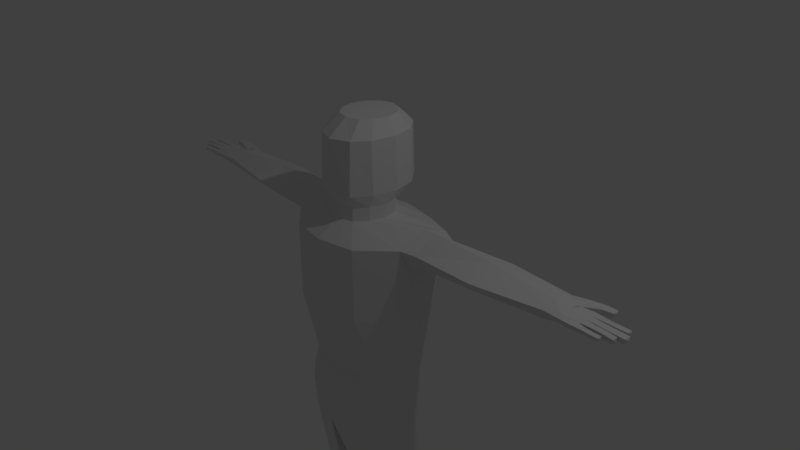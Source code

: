 # Source: humanmodel.blend  (saved by Blender 2.79.0; exported with 4.5.12 LTS)
import bpy
from mathutils import Matrix  # noqa: F401  (used for matrix-valued properties, if any)

bpy.ops.wm.read_factory_settings(use_empty=True)
scene = bpy.context.scene
scene.name = 'Scene'

# ---- collections
col_collection_1 = bpy.data.collections.new('Collection 1'); scene.collection.children.link(col_collection_1)

# ---- world
world_world = bpy.data.worlds.new('World'); scene.world = world_world
world_world.color = (0.05088, 0.05088, 0.05088)
world_world.use_sun_shadow = False
world_world.sun_shadow_jitter_overblur = 0.0
world_world.cycles.sampling_method = 'MANUAL'

# ---- cameras
cam_camera = bpy.data.cameras.new('Camera')
cam_camera.clip_end = 100.0
cam_camera.lens = 35.0
cam_camera.sensor_width = 32.0
cam_camera.sensor_height = 18.0
cam_camera.ortho_scale = 7.314
cam_camera.dof.focus_distance = 0.0
cam_camera.dof.aperture_fstop = 128.0

# ---- lights
light_lamp = bpy.data.lights.new('Lamp', 'POINT')
light_lamp.transmission_factor = 0.0
light_lamp.cutoff_distance = 30.0
light_lamp.energy = 100.0
light_lamp.shadow_buffer_clip_start = 1.001
light_lamp.shadow_soft_size = 0.1
light_lamp.shadow_maximum_resolution = 0.006
light_lamp.use_absolute_resolution = True

# ---- meshes
me_cylinder = bpy.data.meshes.new('Cylinder')
me_cylinder.from_pydata([(-0.01713, 0.947, -0.5016), (0.002704, 0.9353, 0.2705), (0.3351, 0.8292, -0.5016), (0.4338, 0.9353, 0.5216), (0.593, 0.5071, -0.5016), (0.593, 0.5071, 0.5016), (0.6873, 0.0, -0.5016), (0.6873, 0.0, 0.5016), (-0.8046, 0.0, -0.5016), (-0.8046, 0.0, 0.5016), (-0.7103, 0.5071, -0.5016), (-0.7103, 0.5071, 0.5016), (-0.3694, 0.8292, -0.5016), (-0.3392, 0.9353, 0.5216), (-0.03312, 0.8176, -1.49), (0.2456, 0.7143, -1.49), (0.4497, 0.4321, -1.49), (0.5243, 0.0, -1.49), (-0.5906, 0.0, -1.49), (-0.5159, 0.4321, -1.49), (-0.3119, 0.7143, -1.49), (-0.09081, 0.8078, -1.822), (0.2367, 0.7045, -1.822), (0.4764, 0.4223, -1.822), (0.5642, 0.0, -1.822), (-0.7458, 0.0, -1.822), (-0.6581, 0.4223, -1.822), (-0.4183, 0.7045, -1.822), (-0.08061, 0.7735, -2.225), (0.2469, 0.6702, -2.225), (0.4866, 0.388, -2.225), (0.5744, 0.0, -2.225), (-0.7356, 0.0, -2.225), (-0.6479, 0.388, -2.225), (-0.4081, 0.6702, -2.225), (0.07531, 0.7963, -3.749), (0.2689, 0.7259, -3.749), (0.4107, 0.5336, -3.749), (0.4625, 0.271, -3.749), (-0.3032, 0.271, -3.749), (-0.2981, 0.5336, -3.749), (-0.1183, 0.7259, -3.749), (0.05268, 0.8, -4.184), (0.2574, 0.7318, -4.184), (0.4072, 0.5456, -4.184), (0.462, 0.2656, -4.184), (-0.2917, 0.2601, -4.184), (-0.3018, 0.5456, -4.184), (-0.152, 0.7318, -4.184), (-0.006238, 0.7841, -5.852), (0.1984, 0.716, -5.852), (0.3483, 0.5297, -5.852), (0.3999, 0.2702, -5.853), (-0.5668, 0.2702, -5.853), (-0.5088, 0.5297, -5.852), (-0.2109, 0.716, -5.852), (-0.2774, 0.7203, -6.532), (-0.3365, 0.4848, -6.532), (-0.3979, 0.2729, -6.532), (0.3707, 0.2729, -6.106), (0.3157, 0.5135, -6.133), (0.1568, 0.6833, -6.212), (-0.06027, 0.7441, -6.318), (0.2222, 2.865, 0.3934), (-0.08794, 0.4197, 0.6955), (0.123, 0.3596, 0.6955), (0.2775, 0.1885, 0.6955), (0.334, 0.0, 0.6955), (-0.5099, 0.0, 0.6955), (-0.4534, 0.2222, 0.6955), (-0.2989, 0.3596, 0.6955), (-0.07267, 0.4214, 0.8762), (0.1383, 0.3614, 0.8762), (0.2927, 0.1902, 0.8762), (0.3493, 0.0, 0.8762), (-0.4946, 0.0, 0.8762), (-0.4381, 0.2239, 0.8762), (-0.2837, 0.3614, 0.8762), (0.03763, 0.4819, 1.041), (0.3552, 0.4132, 1.041), (0.5877, 0.2174, 1.041), (0.6728, 0.0, 1.041), (-0.5976, 0.0, 1.041), (-0.5125, 0.256, 1.041), (-0.28, 0.4132, 1.041), (0.02991, 0.471, 1.734), (0.3475, 0.4023, 1.734), (0.5599, 0.2174, 1.734), (0.6651, 0.0, 1.734), (-0.5871, 0.0, 1.734), (-0.4871, 0.2568, 1.734), (-0.2877, 0.4023, 1.734), (0.04779, 0.337, 1.933), (0.2339, 0.2913, 1.933), (0.3701, 0.1612, 1.933), (0.4199, 0.0, 1.933), (-0.3244, 0.0, 1.933), (-0.2745, 0.1868, 1.933), (-0.1383, 0.2913, 1.933), (0.06763, 0.9353, 0.6726), (0.004319, 1.118, 0.2839), (0.3891, 1.096, 0.4668), (-0.2693, 1.096, 0.4992), (0.07725, 1.096, 0.6679), (-0.005086, 1.973, 0.2852), (0.4688, 1.974, 0.4675), (-0.2841, 1.974, 0.5043), (0.1122, 1.974, 0.6137), (0.05204, 2.867, 0.3864), (0.3923, 2.865, 0.4732), (-0.1214, 2.865, 0.5031), (0.07946, 2.865, 0.56), (0.03282, 3.071, 0.4359), (0.4578, 3.071, 0.4719), (-0.1247, 2.865, 0.4521), (0.08423, 3.071, 0.5391), (0.04515, 3.282, 0.4462), (0.4527, 3.275, 0.4987), (-0.145, 3.238, 0.4581), (0.05473, 3.282, 0.5128), (0.3819, 3.071, 0.4886), (0.3995, 3.071, 0.4237), (0.2838, 3.071, 0.4641), (0.3344, 3.275, 0.5044), (0.4424, 3.275, 0.4441), (0.3305, 3.275, 0.4379), (0.2873, 3.255, 0.4435), (0.2643, 2.865, 0.5417), (0.1905, 0.9353, 0.2271), (-0.196, 0.9353, 0.2496), (0.1819, 1.096, 0.2669), (-0.1473, 1.096, 0.2915), (-0.1446, 1.974, 0.3415), (0.2319, 1.974, 0.3232), (-0.08272, 2.865, 0.3836), (0.316, 3.071, 0.4754), (0.3072, 2.865, 0.401), (0.1689, 3.071, 0.4357), (0.4424, 3.413, 0.5035), (0.3514, 3.413, 0.5077), (0.433, 3.413, 0.4626), (0.3478, 3.413, 0.4579), (0.3934, 3.425, 0.4848), (-0.06018, 3.262, 0.4453), (0.1594, 3.282, 0.5001), (-0.05399, 3.264, 0.5135), (0.1687, 3.282, 0.4545), (-0.145, 3.238, 0.5091), (0.269, 3.255, 0.487), (0.2522, 3.431, 0.4475), (0.1767, 3.431, 0.4894), (0.1776, 3.431, 0.4438), (0.2521, 3.431, 0.4844), (0.2473, 3.567, 0.4492), (0.1718, 3.567, 0.4911), (0.1727, 3.567, 0.4455), (0.2472, 3.567, 0.4861), (0.2433, 3.711, 0.4516), (0.1678, 3.711, 0.4935), (0.1687, 3.711, 0.448), (0.2432, 3.711, 0.4885), (0.04675, 3.432, 0.4462), (0.05503, 3.432, 0.4996), (0.1454, 3.432, 0.4975), (0.1535, 3.432, 0.4495), (0.04443, 3.613, 0.4424), (0.05272, 3.613, 0.4957), (0.1431, 3.613, 0.4937), (0.1512, 3.613, 0.4457), (0.04256, 3.757, 0.4393), (0.05084, 3.757, 0.4926), (0.1412, 3.757, 0.4906), (0.1493, 3.757, 0.4426), (-0.06056, 3.071, 0.441), (0.0326, 3.401, 0.4507), (0.0396, 3.401, 0.5063), (-0.04225, 3.401, 0.4477), (-0.03739, 3.401, 0.5069), (0.0361, 3.562, 0.4432), (0.0431, 3.562, 0.4979), (-0.03875, 3.562, 0.4403), (-0.03389, 3.562, 0.4985), (0.03019, 3.675, 0.4406), (0.03719, 3.675, 0.4895), (-0.04466, 3.675, 0.4377), (-0.0398, 3.675, 0.4901), (-0.1343, 3.366, 0.4618), (-0.07156, 3.366, 0.4583), (-0.06698, 3.366, 0.4998), (-0.1343, 3.366, 0.503), (-0.1349, 3.458, 0.4561), (-0.07216, 3.458, 0.4525), (-0.06757, 3.458, 0.494), (-0.1349, 3.458, 0.4972), (-0.1387, 3.561, 0.4575), (-0.07596, 3.561, 0.454), (-0.07138, 3.561, 0.4955), (-0.1387, 3.561, 0.4987), (0.1946, 3.071, 0.5167), (-0.06881, 3.071, 0.5269), (0.1719, 2.865, 0.5508), (-0.03442, 2.865, 0.5316), (-0.1349, 3.052, 0.4551), (-0.1332, 3.052, 0.5061), (0.2118, 3.722, 0.4681), (0.09526, 3.773, 0.4653), (-0.001586, 3.689, 0.4521), (-0.1096, 3.575, 0.4812), (1.661, 0.2729, -6.532), (1.614, 0.4618, -6.532), (1.521, 0.6482, -6.532), (0.9631, 0.7164, -6.532), (-0.08061, 0.0, -2.225), (-0.4081, 0.0, -2.225), (0.2469, 0.0, -2.225), (0.07969, 0.06837, -3.749), (-0.1117, 0.09367, -3.749), (0.2711, 0.09653, -3.749), (-0.01265, 0.04535, -5.853), (0.192, 0.03693, -5.853), (0.3418, 0.1138, -5.853), (-0.5152, 0.1138, -5.853), (-0.2173, 0.05396, -5.853), (-0.2838, 0.03208, -6.532), (-0.3429, 0.09541, -6.532), (0.3093, 0.09541, -6.135), (0.1504, 0.05473, -6.213), (-0.06668, 0.01898, -6.32), (1.653, 0.1542, -6.532), (1.515, 0.0725, -6.532), (0.9567, 0.03197, -6.532), (0.08514, 0.04421, -4.184), (-0.1033, 0.07013, -4.184), (0.2736, 0.08244, -4.184), (-0.01713, -0.947, -0.5016), (0.002704, -0.9353, 0.2705), (0.3351, -0.8292, -0.5016), (0.4338, -0.9353, 0.5216), (0.593, -0.5071, -0.5016), (0.593, -0.5071, 0.5016), (-0.7103, -0.5071, -0.5016), (-0.7103, -0.5071, 0.5016), (-0.3694, -0.8292, -0.5016), (-0.3392, -0.9353, 0.5216), (-0.03312, -0.8176, -1.49), (0.2456, -0.7143, -1.49), (0.4497, -0.4321, -1.49), (-0.5159, -0.4321, -1.49), (-0.3119, -0.7143, -1.49), (-0.09081, -0.8078, -1.822), (0.2367, -0.7045, -1.822), (0.4764, -0.4223, -1.822), (-0.6581, -0.4223, -1.822), (-0.4183, -0.7045, -1.822), (-0.08061, -0.7735, -2.225), (0.2469, -0.6702, -2.225), (0.4866, -0.388, -2.225), (-0.6479, -0.388, -2.225), (-0.4081, -0.6702, -2.225), (0.07531, -0.7963, -3.749), (0.2689, -0.7259, -3.749), (0.4107, -0.5336, -3.749), (0.4625, -0.271, -3.749), (-0.3032, -0.271, -3.749), (-0.2981, -0.5336, -3.749), (-0.1183, -0.7259, -3.749), (0.05268, -0.8, -4.184), (0.2574, -0.7318, -4.184), (0.4072, -0.5456, -4.184), (0.462, -0.2656, -4.184), (-0.2917, -0.2601, -4.184), (-0.3018, -0.5456, -4.184), (-0.152, -0.7318, -4.184), (-0.006238, -0.7841, -5.852), (0.1984, -0.716, -5.852), (0.3483, -0.5297, -5.852), (0.3999, -0.2702, -5.853), (-0.5668, -0.2702, -5.853), (-0.5088, -0.5297, -5.852), (-0.2109, -0.716, -5.852), (-0.2774, -0.7203, -6.532), (-0.3365, -0.4848, -6.532), (-0.3979, -0.2729, -6.532), (0.3707, -0.2729, -6.106), (0.3157, -0.5135, -6.133), (0.1568, -0.6833, -6.212), (-0.06027, -0.7441, -6.318), (0.2222, -2.865, 0.3934), (-0.08794, -0.4197, 0.6955), (0.123, -0.3596, 0.6955), (0.2775, -0.1885, 0.6955), (-0.4534, -0.2222, 0.6955), (-0.2989, -0.3596, 0.6955), (-0.07267, -0.4214, 0.8762), (0.1383, -0.3614, 0.8762), (0.2927, -0.1902, 0.8762), (-0.4381, -0.2239, 0.8762), (-0.2837, -0.3614, 0.8762), (0.03763, -0.4819, 1.041), (0.3552, -0.4132, 1.041), (0.5877, -0.2174, 1.041), (-0.5125, -0.256, 1.041), (-0.28, -0.4132, 1.041), (0.02991, -0.471, 1.734), (0.3475, -0.4023, 1.734), (0.5599, -0.2174, 1.734), (-0.4871, -0.2568, 1.734), (-0.2877, -0.4023, 1.734), (0.04779, -0.337, 1.933), (0.2339, -0.2913, 1.933), (0.3701, -0.1612, 1.933), (-0.2745, -0.1868, 1.933), (-0.1383, -0.2913, 1.933), (0.06763, -0.9353, 0.6726), (0.004319, -1.118, 0.2839), (0.3891, -1.096, 0.4668), (-0.2693, -1.096, 0.4992), (0.07725, -1.096, 0.6679), (-0.005086, -1.973, 0.2852), (0.4688, -1.974, 0.4675), (-0.2841, -1.974, 0.5043), (0.1122, -1.974, 0.6137), (0.05204, -2.867, 0.3864), (0.3923, -2.865, 0.4732), (-0.1214, -2.865, 0.5031), (0.07946, -2.865, 0.56), (0.03282, -3.071, 0.4359), (0.4578, -3.071, 0.4719), (-0.1247, -2.865, 0.4521), (0.08423, -3.071, 0.5391), (0.04515, -3.282, 0.4462), (0.4527, -3.275, 0.4987), (-0.145, -3.238, 0.4581), (0.05473, -3.282, 0.5128), (0.3819, -3.071, 0.4886), (0.3995, -3.071, 0.4237), (0.2838, -3.071, 0.4641), (0.3344, -3.275, 0.5044), (0.4424, -3.275, 0.4441), (0.3305, -3.275, 0.4379), (0.2873, -3.255, 0.4435), (0.2643, -2.865, 0.5417), (0.1905, -0.9353, 0.2271), (-0.196, -0.9353, 0.2496), (0.1819, -1.096, 0.2669), (-0.1473, -1.096, 0.2915), (-0.1446, -1.974, 0.3415), (0.2319, -1.974, 0.3232), (-0.08272, -2.865, 0.3836), (0.316, -3.071, 0.4754), (0.3072, -2.865, 0.401), (0.1689, -3.071, 0.4357), (0.4424, -3.413, 0.5035), (0.3514, -3.413, 0.5077), (0.433, -3.413, 0.4626), (0.3478, -3.413, 0.4579), (0.3934, -3.425, 0.4848), (-0.06018, -3.262, 0.4453), (0.1594, -3.282, 0.5001), (-0.05399, -3.264, 0.5135), (0.1687, -3.282, 0.4545), (-0.145, -3.238, 0.5091), (0.269, -3.255, 0.487), (0.2522, -3.431, 0.4475), (0.1767, -3.431, 0.4894), (0.1776, -3.431, 0.4438), (0.2521, -3.431, 0.4844), (0.2473, -3.567, 0.4492), (0.1718, -3.567, 0.4911), (0.1727, -3.567, 0.4455), (0.2472, -3.567, 0.4861), (0.2433, -3.711, 0.4516), (0.1678, -3.711, 0.4935), (0.1687, -3.711, 0.448), (0.2432, -3.711, 0.4885), (0.04675, -3.432, 0.4462), (0.05503, -3.432, 0.4996), (0.1454, -3.432, 0.4975), (0.1535, -3.432, 0.4495), (0.04443, -3.613, 0.4424), (0.05272, -3.613, 0.4957), (0.1431, -3.613, 0.4937), (0.1512, -3.613, 0.4457), (0.04256, -3.757, 0.4393), (0.05084, -3.757, 0.4926), (0.1412, -3.757, 0.4906), (0.1493, -3.757, 0.4426), (-0.06056, -3.071, 0.441), (0.0326, -3.401, 0.4507), (0.0396, -3.401, 0.5063), (-0.04225, -3.401, 0.4477), (-0.03739, -3.401, 0.5069), (0.0361, -3.562, 0.4432), (0.0431, -3.562, 0.4979), (-0.03875, -3.562, 0.4403), (-0.03389, -3.562, 0.4985), (0.03019, -3.675, 0.4406), (0.03719, -3.675, 0.4895), (-0.04466, -3.675, 0.4377), (-0.0398, -3.675, 0.4901), (-0.1343, -3.366, 0.4618), (-0.07156, -3.366, 0.4583), (-0.06698, -3.366, 0.4998), (-0.1343, -3.366, 0.503), (-0.1349, -3.458, 0.4561), (-0.07216, -3.458, 0.4525), (-0.06757, -3.458, 0.494), (-0.1349, -3.458, 0.4972), (-0.1387, -3.561, 0.4575), (-0.07596, -3.561, 0.454), (-0.07138, -3.561, 0.4955), (-0.1387, -3.561, 0.4987), (0.1946, -3.071, 0.5167), (-0.06881, -3.071, 0.5269), (0.1719, -2.865, 0.5508), (-0.03442, -2.865, 0.5316), (-0.1349, -3.052, 0.4551), (-0.1332, -3.052, 0.5061), (0.2118, -3.722, 0.4681), (0.09526, -3.773, 0.4653), (-0.001586, -3.689, 0.4521), (-0.1096, -3.575, 0.4812), (1.661, -0.2729, -6.532), (1.614, -0.4618, -6.532), (1.521, -0.6482, -6.532), (0.9631, -0.7164, -6.532), (0.07969, -0.06837, -3.749), (-0.1117, -0.09367, -3.749), (0.2711, -0.09653, -3.749), (-0.01265, -0.03768, -5.853), (0.192, -0.03693, -5.853), (0.3418, -0.1138, -5.853), (-0.5152, -0.1138, -5.853), (-0.2173, -0.04473, -5.853), (-0.2838, -0.03208, -6.532), (-0.3429, -0.09541, -6.532), (0.3093, -0.09541, -6.135), (0.1504, -0.05473, -6.213), (-0.06668, -0.01898, -6.32), (1.653, -0.1542, -6.532), (1.515, -0.0725, -6.532), (0.9567, -0.03197, -6.532), (0.08514, -0.04421, -4.184), (-0.1033, -0.07013, -4.184), (0.2736, -0.08244, -4.184)], [(130, 133), (131, 132), (132, 134), (63, 133), (63, 137), (144, 198), (198, 200), (106, 114), (52, 53), (344, 347), (345, 346), (346, 348), (287, 347), (287, 351), (358, 412), (412, 414), (320, 328), (276, 277)], [(0, 1, 128, 3, 2), (2, 3, 5, 4), (4, 5, 7, 6), (8, 9, 11, 10), (10, 11, 13, 12), (12, 13, 129, 1, 0), (4, 6, 17, 16), (10, 12, 20, 19), (12, 0, 14, 20), (2, 4, 16, 15), (0, 2, 15, 14), (8, 10, 19, 18), (15, 16, 23, 22), (19, 20, 27, 26), (16, 17, 24, 23), (14, 15, 22, 21), (20, 14, 21, 27), (18, 19, 26, 25), (26, 27, 34, 33), (23, 24, 31, 30), (21, 22, 29, 28), (27, 21, 28, 34), (25, 26, 33, 32), (22, 23, 30, 29), (33, 34, 41, 40), (30, 31, 38, 37), (28, 29, 36, 35), (34, 28, 35, 41), (32, 33, 40, 39), (29, 30, 37, 36), (40, 41, 48, 47), (37, 38, 45, 44), (35, 36, 43, 42), (41, 35, 42, 48), (39, 40, 47, 46), (36, 37, 44, 43), (47, 48, 55, 54), (44, 45, 52, 51), (42, 43, 50, 49), (48, 42, 49, 55), (46, 47, 54, 53), (43, 44, 51, 50), (55, 49, 62, 56), (50, 51, 60, 61), (54, 55, 56, 57), (49, 50, 61, 62), (53, 54, 57, 58), (51, 52, 59, 60), (99, 13, 70, 64), (5, 3, 65, 66), (3, 99, 64, 65), (11, 9, 68, 69), (7, 5, 66, 67), (13, 11, 69, 70), (64, 70, 77, 71), (69, 68, 75, 76), (66, 65, 72, 73), (70, 69, 76, 77), (67, 66, 73, 74), (65, 64, 71, 72), (71, 77, 84, 78), (76, 75, 82, 83), (73, 72, 79, 80), (77, 76, 83, 84), (74, 73, 80, 81), (72, 71, 78, 79), (78, 84, 91, 85), (83, 82, 89, 90), (80, 79, 86, 87), (84, 83, 90, 91), (81, 80, 87, 88), (79, 78, 85, 86), (90, 89, 96, 97), (87, 86, 93, 94), (91, 90, 97, 98), (88, 87, 94, 95), (86, 85, 92, 93), (85, 91, 98, 92), (92, 98, 97, 96, 95, 94, 93), (129, 13, 102, 131), (128, 1, 100, 130), (13, 99, 103, 102), (99, 3, 101, 103), (102, 103, 107, 106), (100, 131, 102, 106, 132, 104), (103, 101, 105, 107), (101, 130, 100, 104, 133, 105), (107, 105, 109, 127, 200, 111), (105, 133, 104, 108, 63, 136, 109), (106, 107, 111, 201, 110), (104, 132, 106, 110, 114, 134, 108), (109, 136, 121, 113), (117, 123, 120, 113), (117, 113, 121, 124), (127, 120, 135), (121, 122, 125, 124), (119, 115, 198, 122, 148, 144), (146, 126, 122, 137), (109, 113, 120, 127), (135, 122, 127), (111, 200, 127, 122, 198, 115), (3, 128, 130, 101), (1, 129, 131, 100), (122, 121, 136, 63), (108, 112, 137, 122, 63), (123, 117, 138, 139), (125, 123, 139, 141), (117, 124, 140, 138), (124, 125, 141, 140), (141, 139, 142), (138, 140, 142), (140, 141, 142), (139, 138, 142), (126, 148, 122), (144, 146, 151, 150), (126, 146, 151, 149), (144, 148, 152, 150), (148, 126, 149, 152), (150, 152, 156, 154), (149, 151, 155, 153), (152, 149, 153, 156), (150, 151, 155, 154), (156, 153, 157, 160), (154, 155, 159, 158), (154, 156, 160, 158), (153, 155, 159, 157), (119, 144, 163, 162), (146, 144, 163, 164), (116, 119, 162, 161), (146, 116, 161, 164), (164, 163, 167, 168), (162, 163, 167, 166), (164, 161, 165, 168), (161, 162, 166, 165), (168, 167, 171, 172), (166, 167, 171, 170), (168, 165, 169, 172), (165, 166, 170, 169), (123, 135, 120), (122, 135, 123, 125), (145, 143, 176, 177), (116, 143, 176, 174), (119, 116, 174, 175), (145, 119, 175, 177), (174, 176, 180, 178), (175, 174, 178, 179), (177, 175, 179, 181), (177, 176, 180, 181), (181, 179, 183, 185), (181, 180, 184, 185), (178, 180, 184, 182), (179, 178, 182, 183), (143, 118, 186, 187), (143, 145, 188, 187), (118, 147, 189, 186), (147, 145, 188, 189), (187, 188, 192, 191), (187, 186, 190, 191), (189, 188, 192, 193), (186, 189, 193, 190), (193, 192, 196, 197), (190, 193, 197, 194), (191, 192, 196, 195), (191, 190, 194, 195), (110, 203, 202, 114), (118, 202, 203, 147), (110, 201, 199, 203), (203, 199, 145, 147), (115, 119, 145, 199), (111, 115, 199, 201), (112, 108, 134, 173), (112, 173, 143, 116), (202, 118, 143, 173), (202, 173, 134, 114), (137, 112, 116, 146), (160, 157, 204), (158, 159, 204), (158, 160, 204), (157, 159, 204), (172, 169, 205), (169, 170, 205), (172, 171, 205), (170, 171, 205), (182, 184, 206), (183, 182, 206), (185, 183, 206), (185, 184, 206), (195, 196, 207), (195, 194, 207), (197, 196, 207), (194, 197, 207), (60, 59, 208, 209), (61, 60, 209, 210), (62, 61, 210, 211), (62, 211, 56), (56, 211, 57), (209, 208, 58), (210, 209, 57), (57, 209, 58), (211, 210, 57), (222, 218, 227, 223), (219, 220, 225, 226), (221, 222, 223, 224), (218, 219, 226, 227), (53, 221, 224, 58), (220, 52, 59, 225), (225, 59, 208, 228), (226, 225, 228, 229), (227, 226, 229, 230), (227, 230, 223), (223, 230, 224), (228, 208, 58), (229, 228, 224), (224, 228, 58), (230, 229, 224), (231, 219, 233), (232, 222, 231), (45, 233, 220, 52), (219, 233, 220), (219, 218, 231), (218, 222, 231), (222, 221, 232), (46, 53, 221, 232), (215, 231, 233, 217), (216, 232, 231, 215), (46, 232, 216, 39), (45, 38, 217, 233), (38, 31, 214, 217), (212, 215, 217, 214), (213, 216, 215, 212), (39, 216, 213, 32), (234, 236, 237, 342, 235), (236, 238, 239, 237), (238, 6, 7, 239), (8, 240, 241, 9), (240, 242, 243, 241), (242, 234, 235, 343, 243), (238, 246, 17, 6), (240, 247, 248, 242), (242, 248, 244, 234), (236, 245, 246, 238), (234, 244, 245, 236), (8, 18, 247, 240), (245, 250, 251, 246), (247, 252, 253, 248), (246, 251, 24, 17), (244, 249, 250, 245), (248, 253, 249, 244), (18, 25, 252, 247), (252, 257, 258, 253), (251, 256, 31, 24), (249, 254, 255, 250), (253, 258, 254, 249), (25, 32, 257, 252), (250, 255, 256, 251), (257, 264, 265, 258), (256, 261, 262, 31), (254, 259, 260, 255), (258, 265, 259, 254), (32, 263, 264, 257), (255, 260, 261, 256), (264, 271, 272, 265), (261, 268, 269, 262), (259, 266, 267, 260), (265, 272, 266, 259), (263, 270, 271, 264), (260, 267, 268, 261), (271, 278, 279, 272), (268, 275, 276, 269), (266, 273, 274, 267), (272, 279, 273, 266), (270, 277, 278, 271), (267, 274, 275, 268), (279, 280, 286, 273), (274, 285, 284, 275), (278, 281, 280, 279), (273, 286, 285, 274), (277, 282, 281, 278), (275, 284, 283, 276), (313, 288, 292, 243), (239, 290, 289, 237), (237, 289, 288, 313), (241, 291, 68, 9), (7, 67, 290, 239), (243, 292, 291, 241), (288, 293, 297, 292), (291, 296, 75, 68), (290, 295, 294, 289), (292, 297, 296, 291), (67, 74, 295, 290), (289, 294, 293, 288), (293, 298, 302, 297), (296, 301, 82, 75), (295, 300, 299, 294), (297, 302, 301, 296), (74, 81, 300, 295), (294, 299, 298, 293), (298, 303, 307, 302), (301, 306, 89, 82), (300, 305, 304, 299), (302, 307, 306, 301), (81, 88, 305, 300), (299, 304, 303, 298), (306, 311, 96, 89), (305, 310, 309, 304), (307, 312, 311, 306), (88, 95, 310, 305), (304, 309, 308, 303), (303, 308, 312, 307), (308, 309, 310, 95, 96, 311, 312), (343, 345, 316, 243), (342, 344, 314, 235), (243, 316, 317, 313), (313, 317, 315, 237), (316, 320, 321, 317), (314, 318, 346, 320, 316, 345), (317, 321, 319, 315), (315, 319, 347, 318, 314, 344), (321, 325, 414, 341, 323, 319), (319, 323, 350, 287, 322, 318, 347), (320, 324, 415, 325, 321), (318, 322, 348, 328, 324, 320, 346), (323, 327, 335, 350), (331, 327, 334, 337), (331, 338, 335, 327), (341, 349, 334), (335, 338, 339, 336), (333, 358, 362, 336, 412, 329), (360, 351, 336, 340), (323, 341, 334, 327), (349, 341, 336), (325, 329, 412, 336, 341, 414), (237, 315, 344, 342), (235, 314, 345, 343), (336, 287, 350, 335), (322, 287, 336, 351, 326), (337, 353, 352, 331), (339, 355, 353, 337), (331, 352, 354, 338), (338, 354, 355, 339), (355, 356, 353), (352, 356, 354), (354, 356, 355), (353, 356, 352), (340, 336, 362), (358, 364, 365, 360), (340, 363, 365, 360), (358, 364, 366, 362), (362, 366, 363, 340), (364, 368, 370, 366), (363, 367, 369, 365), (366, 370, 367, 363), (364, 368, 369, 365), (370, 374, 371, 367), (368, 372, 373, 369), (368, 372, 374, 370), (367, 371, 373, 369), (333, 376, 377, 358), (360, 378, 377, 358), (330, 375, 376, 333), (360, 378, 375, 330), (378, 382, 381, 377), (376, 380, 381, 377), (378, 382, 379, 375), (375, 379, 380, 376), (382, 386, 385, 381), (380, 384, 385, 381), (382, 386, 383, 379), (379, 383, 384, 380), (337, 334, 349), (336, 339, 337, 349), (359, 391, 390, 357), (330, 388, 390, 357), (333, 389, 388, 330), (359, 391, 389, 333), (388, 392, 394, 390), (389, 393, 392, 388), (391, 395, 393, 389), (391, 395, 394, 390), (395, 399, 397, 393), (395, 399, 398, 394), (392, 396, 398, 394), (393, 397, 396, 392), (357, 401, 400, 332), (357, 401, 402, 359), (332, 400, 403, 361), (361, 403, 402, 359), (401, 405, 406, 402), (401, 405, 404, 400), (403, 407, 406, 402), (400, 404, 407, 403), (407, 411, 410, 406), (404, 408, 411, 407), (405, 409, 410, 406), (405, 409, 408, 404), (324, 328, 416, 417), (332, 361, 417, 416), (324, 417, 413, 415), (417, 361, 359, 413), (329, 413, 359, 333), (325, 415, 413, 329), (326, 387, 348, 322), (326, 330, 357, 387), (416, 387, 357, 332), (416, 328, 348, 387), (351, 360, 330, 326), (374, 418, 371), (372, 418, 373), (372, 418, 374), (371, 418, 373), (386, 419, 383), (383, 419, 384), (386, 419, 385), (384, 419, 385), (396, 420, 398), (397, 420, 396), (399, 420, 397), (399, 420, 398), (409, 421, 410), (409, 421, 408), (411, 421, 410), (408, 421, 411), (284, 423, 422, 283), (285, 424, 423, 284), (286, 425, 424, 285), (286, 280, 425), (280, 281, 425), (423, 282, 422), (424, 281, 423), (281, 282, 423), (425, 281, 424), (433, 434, 438, 429), (430, 437, 436, 431), (432, 435, 434, 433), (429, 438, 437, 430), (277, 282, 435, 432), (431, 436, 283, 276), (436, 439, 422, 283), (437, 440, 439, 436), (438, 441, 440, 437), (438, 434, 441), (434, 435, 441), (439, 282, 422), (440, 435, 439), (435, 282, 439), (441, 435, 440), (442, 444, 430), (443, 442, 433), (269, 276, 431, 444), (430, 431, 444), (430, 442, 429), (429, 442, 433), (433, 443, 432), (270, 443, 432, 277), (426, 428, 444, 442), (427, 426, 442, 443), (270, 263, 427, 443), (269, 444, 428, 262), (262, 428, 214, 31), (212, 214, 428, 426), (213, 212, 426, 427), (263, 32, 213, 427)])
me_cylinder.use_remesh_preserve_volume = False
me_cylinder.use_remesh_preserve_attributes = False
me_cylinder.use_mirror_vertex_groups = False
me_cylinder.update()
me_cylinder_001 = bpy.data.meshes.new('Cylinder.001')
me_cylinder_001.from_pydata([(0.2827, 3.747, 0.4766)], [], [])
me_cylinder_001.use_remesh_preserve_volume = False
me_cylinder_001.use_remesh_preserve_attributes = False
me_cylinder_001.use_mirror_vertex_groups = False
me_cylinder_001.update()
arm_armature = bpy.data.armatures.new('armature')  # bones are not reproduced

# ---- objects
ob_root = bpy.data.objects.new('Root', arm_armature)
ob_cylinder = bpy.data.objects.new('Cylinder', me_cylinder)
ob_cylinder_001 = bpy.data.objects.new('Cylinder.001', me_cylinder_001)
ob_lamp = bpy.data.objects.new('Lamp', light_lamp)
ob_camera = bpy.data.objects.new('Camera', cam_camera)

# ---- transforms, parenting, visibility, modifiers, constraints
ob_root.location = (0.0, 0.0, 0.0)
ob_root.show_in_front = True
ob_root.lineart.crease_threshold = 0.0
_c = ob_root.constraints.new('LIMIT_SCALE'); _c.name = 'Limit Scale'
ob_cylinder.parent = ob_root
ob_cylinder.location = (0.0, 0.0, 0.0)
ob_cylinder.rotation_euler = (0.0, -0.0, 1.571)
ob_cylinder.lineart.crease_threshold = 0.0
_vg = ob_cylinder.vertex_groups.new(name='hip')
for _i, _w in zip([0, 2, 4, 6, 8, 10, 12, 14, 15, 16, 17, 18, 19, 20, 21, 22, 23, 24, 25, 26, 27, 30, 31, 32, 33, 234, 236, 238, 240, 242, 244, 245, 246, 247, 248, 249, 250, 251, 252, 253, 256, 257], [0.08324, 0.0836, 0.08572, 0.08482, 0.07751, 0.07914, 0.08275, 0.601, 0.619, 0.6838, 0.7705, 0.7715, 0.6929, 0.6239, 0.1412, 0.1592, 0.2746, 0.553, 0.5182, 0.2739, 0.1659, 0.02722, 0.03123, 0.03723, 0.04246, 0.0831, 0.08346, 0.08558, 0.079, 0.08258, 0.6026, 0.6206, 0.6851, 0.6942, 0.6255, 0.1415, 0.1596, 0.275, 0.2742, 0.1662, 0.02729, 0.04254]): _vg.add([_i], _w, 'REPLACE')
_vg = ob_cylinder.vertex_groups.new(name='chest')
for _i, _w in zip([0, 1, 2, 3, 4, 5, 6, 7, 8, 9, 10, 11, 12, 14, 15, 16, 17, 18, 19, 20, 23, 24, 25, 26, 66, 67, 68, 69, 74, 128, 129, 234, 235, 236, 237, 238, 239, 240, 241, 242, 244, 245, 246, 247, 248, 251, 252, 290, 291, 342, 343], [0.6828, 0.0613, 0.703, 0.02373, 0.7561, 0.1588, 0.801, 0.4535, 0.8024, 0.2271, 0.7726, 0.09464, 0.7254, 0.09854, 0.09654, 0.08931, 0.07858, 0.07588, 0.0865, 0.09502, 0.006967, 0.002219, 0.001348, 0.004684, 0.05851, 0.09343, 0.04698, 0.008096, 0.01229, 0.1119, 0.1315, 0.684, 0.0614, 0.7041, 0.02379, 0.7569, 0.1589, 0.7733, 0.0947, 0.7265, 0.09826, 0.09626, 0.08904, 0.08621, 0.09473, 0.006826, 0.004543, 0.05869, 0.008208, 0.112, 0.1317]): _vg.add([_i], _w, 'REPLACE')
_vg = ob_cylinder.vertex_groups.new(name='neck')
for _i, _w in zip([3, 5, 7, 9, 11, 64, 65, 66, 67, 68, 69, 70, 71, 72, 73, 74, 75, 76, 77, 78, 79, 80, 81, 82, 83, 84, 85, 86, 87, 88, 89, 90, 91, 92, 93, 94, 95, 96, 97, 98, 237, 239, 241, 288, 289, 290, 291, 292, 293, 294, 295, 296, 297, 298, 299, 300, 301, 302, 303, 304, 305, 306, 307, 308, 309, 310, 311, 312], [0.008002, 0.1092, 0.1736, 0.242, 0.07356, 0.172, 0.2817, 0.6326, 0.6712, 0.5736, 0.2905, 0.1925, 0.6911, 0.7353, 0.8256, 0.8415, 0.7876, 0.725, 0.6944, 0.8899, 0.9129, 0.9314, 0.9371, 0.9065, 0.8961, 0.8884, 0.9753, 0.9768, 0.978, 0.978, 0.9752, 0.9754, 0.9753, 0.9828, 0.983, 0.9839, 0.9837, 0.9844, 0.9834, 0.9837, 0.007781, 0.1088, 0.07329, 0.1698, 0.2792, 0.6307, 0.2889, 0.1904, 0.6794, 0.726, 0.8214, 0.7186, 0.6837, 0.8805, 0.9075, 0.9294, 0.8911, 0.8789, 0.9731, 0.9753, 0.9772, 0.9743, 0.9733, 0.9816, 0.9824, 0.9828, 0.9837, 0.9823]): _vg.add([_i], _w, 'REPLACE')
_vg = ob_cylinder.vertex_groups.new(name='L_collar')
for _i, _w in zip([0, 1, 2, 3, 4, 5, 6, 7, 8, 9, 10, 11, 12, 13, 64, 65, 66, 67, 68, 69, 70, 71, 72, 73, 74, 75, 76, 77, 78, 79, 80, 81, 82, 83, 84, 99, 100, 101, 102, 103, 128, 129, 130, 131, 239, 241, 290, 291, 295, 296], [0.132, 0.7327, 0.1185, 0.6659, 0.08213, 0.6064, 0.01348, 0.1606, 0.02711, 0.2613, 0.08801, 0.7525, 0.1183, 0.8585, 0.7926, 0.6551, 0.2454, 0.1078, 0.1881, 0.6206, 0.7676, 0.2887, 0.2324, 0.1142, 0.05895, 0.09701, 0.2269, 0.2818, 0.09738, 0.0667, 0.02814, 0.0008354, 0.03609, 0.07882, 0.09888, 0.7899, 0.09936, 0.2123, 0.1042, 0.1227, 0.6026, 0.6704, 0.1504, 0.09946, 0.02406, 0.04469, 0.03572, 0.05679, 0.006063, 0.0207]): _vg.add([_i], _w, 'REPLACE')
_vg = ob_cylinder.vertex_groups.new(name='l_arm_top')
for _i, _w in zip([0, 1, 2, 3, 5, 12, 13, 99, 100, 101, 102, 103, 105, 106, 128, 129, 130, 131], [0.05877, 0.1838, 0.04693, 0.2369, 0.06632, 0.0103, 0.127, 0.1847, 0.8488, 0.6981, 0.8707, 0.8441, 0.007527, 0.007108, 0.2437, 0.1644, 0.7806, 0.8635]): _vg.add([_i], _w, 'REPLACE')
_vg = ob_cylinder.vertex_groups.new(name='l_arm_bottom')
for _i, _w in zip([100, 101, 103, 104, 105, 106, 107, 130, 132, 133], [0.02365, 0.06176, 0.006399, 0.9684, 0.927, 0.9455, 0.9778, 0.02773, 0.9386, 0.9544]): _vg.add([_i], _w, 'REPLACE')
_vg = ob_cylinder.vertex_groups.new(name='l_thumb_base')
for _i, _w in zip([63, 105, 108, 109, 111, 113, 121, 122, 127, 136, 198, 200], [0.8828, 0.02427, 0.05355, 0.9099, 0.05147, 0.001699, 0.01628, 0.01526, 0.8501, 0.9142, 0.07167, 0.8045]): _vg.add([_i], _w, 'REPLACE')
_vg = ob_cylinder.vertex_groups.new(name='l_thumb_bottom')
for _i, _w in zip([109, 113, 117, 120, 121, 122, 124, 126, 127, 135, 136, 137, 148, 198], [0.04606, 0.9103, 0.04135, 0.9487, 0.9144, 0.8332, 0.04356, 0.02302, 0.004268, 0.9685, 0.01968, 0.01294, 0.01012, 0.4247]): _vg.add([_i], _w, 'REPLACE')
_vg = ob_cylinder.vertex_groups.new(name='l_thumb_top')
for _i, _w in zip([113, 117, 120, 121, 123, 124, 125, 138, 139, 140, 141, 142], [0.05843, 0.9528, 0.0003537, 0.02836, 0.9865, 0.951, 0.9822, 0.9921, 0.9968, 0.9924, 0.9965, 0.9954]): _vg.add([_i], _w, 'REPLACE')
_vg = ob_cylinder.vertex_groups.new(name='l_index_base')
for _i, _w in zip([122, 126, 137, 148, 198], [0.07012, 0.4059, 0.9026, 0.4221, 0.02171]): _vg.add([_i], _w, 'REPLACE')
_vg = ob_cylinder.vertex_groups.new(name='l_index_bottom')
for _i, _w in zip([116, 119, 126, 144, 146, 148, 149, 150, 151, 163, 164], [0.04456, 0.05649, 0.5284, 0.8769, 0.9478, 0.5164, 0.0005759, 0.04267, 0.0409, 0.003333, 0.00238]): _vg.add([_i], _w, 'REPLACE')
_vg = ob_cylinder.vertex_groups.new(name='l_index_top')
for _i, _w in zip([144, 149, 150, 151, 152, 153, 154, 155, 156, 157, 158, 159, 160, 161, 162, 163, 164, 165, 166, 167, 168, 169, 170, 171, 172, 204, 205], [0.01379, 0.9603, 0.9482, 0.9549, 0.964, 0.9921, 0.9821, 0.9833, 0.9921, 0.8572, 0.726, 0.7246, 0.8564, 0.06652, 0.06257, 0.8614, 0.8916, 0.1343, 0.1375, 0.8289, 0.8517, 0.2797, 0.2927, 0.5299, 0.5426, 0.812, 0.3899]): _vg.add([_i], _w, 'REPLACE')
_vg = ob_cylinder.vertex_groups.new(name='l_middle_base')
for _i, _w in zip([110, 111, 114, 115, 122, 127, 198, 199, 200, 201], [0.05002, 0.881, 0.007112, 0.9044, 0.004306, 0.103, 0.4205, 0.0184, 0.1636, 0.186]): _vg.add([_i], _w, 'REPLACE')
_vg = ob_cylinder.vertex_groups.new(name='l_middle_bottom')
for _i, _w in zip([116, 119, 144, 145, 174, 175], [0.8426, 0.818, 0.03948, 0.02697, 0.0307, 0.05077]): _vg.add([_i], _w, 'REPLACE')
_vg = ob_cylinder.vertex_groups.new(name='l_middle_top')
for _i, _w in zip([157, 158, 159, 160, 161, 162, 163, 164, 165, 166, 167, 168, 169, 170, 171, 172, 204, 205], [0.142, 0.273, 0.2744, 0.1427, 0.9081, 0.9153, 0.1053, 0.07878, 0.8646, 0.8615, 0.1697, 0.147, 0.7197, 0.7067, 0.4694, 0.4566, 0.1871, 0.6094]): _vg.add([_i], _w, 'REPLACE')
_vg = ob_cylinder.vertex_groups.new(name='l_ring_base')
for _i, _w in zip([63, 108, 110, 112, 114, 116, 134, 136, 137, 143, 173], [0.07824, 0.8842, 0.02012, 0.9387, 0.09011, 0.0173, 0.2285, 0.0004334, 0.02208, 0.4575, 0.08118]): _vg.add([_i], _w, 'REPLACE')
_vg = ob_cylinder.vertex_groups.new(name='l_ring_bottom')
for _i, _w in zip([116, 119, 143, 145, 174, 175, 176, 177, 181, 186, 187, 188, 189, 191, 192], [0.002282, 0.05284, 0.4828, 0.8572, 0.01606, 0.1047, 0.1383, 0.7198, 0.03619, 0.01497, 0.7541, 0.7985, 0.02616, 0.05885, 0.06258]): _vg.add([_i], _w, 'REPLACE')
_vg = ob_cylinder.vertex_groups.new(name='l_ring_top')
for _i, _w in zip([174, 175, 176, 177, 178, 179, 180, 181, 182, 183, 184, 185, 187, 188, 190, 191, 192, 193, 194, 195, 196, 197, 206, 207], [0.9195, 0.8374, 0.831, 0.2629, 0.9959, 0.9921, 0.9813, 0.955, 0.9936, 0.9927, 0.9888, 0.9854, 0.0391, 0.02776, 0.04278, 0.7125, 0.7316, 0.04904, 0.2934, 0.7175, 0.726, 0.2866, 0.9915, 0.4348]): _vg.add([_i], _w, 'REPLACE')
_vg = ob_cylinder.vertex_groups.new(name='l_pinky_base')
for _i, _w in zip([108, 110, 111, 112, 114, 115, 118, 132, 134, 145, 147, 173, 199, 201, 202, 203], [0.05482, 0.8948, 0.06044, 0.01153, 0.8571, 0.02479, 0.4804, 0.01055, 0.7301, 0.02796, 0.4894, 0.9041, 0.9423, 0.7833, 0.9595, 0.9683]): _vg.add([_i], _w, 'REPLACE')
_vg = ob_cylinder.vertex_groups.new(name='l_pinky_bottom')
for _i, _w in zip([118, 145, 147, 186, 187, 188, 189, 202, 203], [0.4777, 0.00921, 0.4887, 0.9434, 0.1586, 0.142, 0.9367, 0.008154, 0.01138]): _vg.add([_i], _w, 'REPLACE')
_vg = ob_cylinder.vertex_groups.new(name='l_pinky_top')
for _i, _w in zip([190, 191, 192, 193, 194, 195, 196, 197, 207], [0.9295, 0.2105, 0.1884, 0.9211, 0.6968, 0.2682, 0.2599, 0.703, 0.5544]): _vg.add([_i], _w, 'REPLACE')
_vg = ob_cylinder.vertex_groups.new(name='Bone.022')
for _i, _w in zip([234, 235, 236, 237, 239, 241, 242, 243, 288, 289, 292, 293, 313, 314, 315, 316, 317, 318, 319, 320, 321, 342, 343, 344, 345, 346, 347], [0.04778, 0.1738, 0.02542, 0.2461, 0.05375, 0.05821, 0.02079, 0.2516, 0.1244, 0.0285, 0.03095, 0.02673, 0.9013, 0.8553, 0.818, 0.7913, 0.978, 0.01955, 0.1756, 0.2004, 0.9433, 0.2063, 0.2262, 0.8571, 0.8063, 0.07324, 0.02332]): _vg.add([_i], _w, 'REPLACE')
_vg = ob_cylinder.vertex_groups.new(name='Bone.023')
for _i, _w in zip([314, 315, 316, 318, 319, 320, 321, 345, 346, 347], [0.01711, 0.01436, 0.01351, 0.9475, 0.7941, 0.7675, 0.04737, 0.004308, 0.8944, 0.9425]): _vg.add([_i], _w, 'REPLACE')
_vg = ob_cylinder.vertex_groups.new(name='Bone.024')
for _i, _w in zip([287, 319, 322, 323, 325, 329, 335, 336, 340, 341, 348, 349, 350, 412, 414, 415], [0.9126, 0.01291, 0.07536, 0.935, 0.1067, 0.01405, 0.03903, 0.6268, 0.01301, 0.9358, 0.0047, 0.2577, 0.9441, 0.3774, 0.8208, 0.02054]): _vg.add([_i], _w, 'REPLACE')
_vg = ob_cylinder.vertex_groups.new(name='Bone.025')
for _i, _w in zip([323, 327, 331, 334, 335, 336, 338, 349, 412], [0.03092, 0.9423, 0.0173, 0.9829, 0.93, 0.2144, 0.01248, 0.6643, 0.108]): _vg.add([_i], _w, 'REPLACE')
_vg = ob_cylinder.vertex_groups.new(name='Bone.026')
for _i, _w in zip([327, 331, 337, 338, 339, 352, 353, 354, 355, 356], [0.02106, 0.9651, 0.9722, 0.9662, 0.9721, 0.9963, 0.9971, 0.9967, 0.997, 0.9978]): _vg.add([_i], _w, 'REPLACE')
_vg = ob_cylinder.vertex_groups.new(name='Bone.027')
for _i, _w in zip([326, 330, 336, 340, 349, 351, 358, 360, 362, 365, 378, 412], [0.005103, 0.05682, 0.1042, 0.8826, 0.03061, 0.957, 0.1272, 0.8002, 0.856, 0.02634, 0.01056, 0.05323]): _vg.add([_i], _w, 'REPLACE')
_vg = ob_cylinder.vertex_groups.new(name='Bone.028')
for _i, _w in zip([340, 360, 363, 364, 365, 366, 375, 376, 377, 378, 381, 382], [0.01873, 0.002488, 0.8874, 0.2017, 0.2089, 0.9044, 0.08838, 0.09197, 0.7712, 0.8037, 0.007817, 0.005629]): _vg.add([_i], _w, 'REPLACE')
_vg = ob_cylinder.vertex_groups.new(name='Bone.029')
for _i, _w in zip([367, 368, 369, 370, 371, 372, 373, 374, 377, 378, 379, 380, 381, 382, 383, 384, 385, 386, 418, 419], [0.8867, 0.2302, 0.235, 0.892, 0.7392, 0.4902, 0.4892, 0.736, 0.009019, 0.008905, 0.1218, 0.1248, 0.8093, 0.8384, 0.27, 0.2825, 0.5333, 0.5458, 0.6572, 0.3845]): _vg.add([_i], _w, 'REPLACE')
_vg = ob_cylinder.vertex_groups.new(name='Bone.030')
_vg = ob_cylinder.vertex_groups.new(name='Bone.031')
for _i, _w in zip([333, 340, 358, 360, 362, 363, 364, 365, 366, 368, 369, 375, 376, 377, 378], [0.08222, 0.007641, 0.784, 0.1135, 0.07687, 0.06982, 0.7236, 0.6987, 0.06184, 0.0306, 0.03388, 0.1274, 0.7207, 0.1319, 0.03775]): _vg.add([_i], _w, 'REPLACE')
_vg = ob_cylinder.vertex_groups.new(name='Bone.032')
for _i, _w in zip([364, 365, 367, 368, 369, 370, 371, 372, 373, 374, 375, 376, 377, 378, 379, 380, 381, 382, 383, 384, 385, 386, 418, 419], [0.02154, 0.02009, 0.08218, 0.7126, 0.7063, 0.07842, 0.2469, 0.4907, 0.4916, 0.25, 0.7387, 0.1452, 0.03773, 0.0849, 0.8619, 0.8464, 0.1529, 0.1287, 0.7176, 0.7039, 0.45, 0.4377, 0.3277, 0.6015]): _vg.add([_i], _w, 'REPLACE')
_vg = ob_cylinder.vertex_groups.new(name='Bone.033')
for _i, _w in zip([326, 329, 336, 387, 412, 413, 416, 417], [0.9227, 0.8583, 0.006391, 0.1441, 0.3966, 0.07362, 0.05624, 0.03925]): _vg.add([_i], _w, 'REPLACE')
_vg = ob_cylinder.vertex_groups.new(name='Bone.034')
for _i, _w in zip([330, 333, 357, 358, 359, 360, 375, 376, 388, 389, 390, 391, 400, 401, 402, 403, 405, 406], [0.7891, 0.7829, 0.0679, 0.04032, 0.06282, 0.04486, 0.01258, 0.007243, 0.4997, 0.8129, 0.09163, 0.1406, 0.05586, 0.591, 0.6169, 0.06798, 0.06142, 0.06591]): _vg.add([_i], _w, 'REPLACE')
_vg = ob_cylinder.vertex_groups.new(name='Bone.035')
for _i, _w in zip([388, 389, 390, 391, 392, 393, 394, 395, 396, 397, 398, 399, 401, 402, 404, 405, 406, 407, 408, 409, 410, 411, 420, 421], [0.464, 0.09063, 0.09051, 0.05593, 0.9856, 0.973, 0.9121, 0.9046, 0.9808, 0.9796, 0.9621, 0.9611, 0.0607, 0.05473, 0.07788, 0.6368, 0.6503, 0.08358, 0.2899, 0.6699, 0.6773, 0.2813, 0.9744, 0.4124]): _vg.add([_i], _w, 'REPLACE')
_vg = ob_cylinder.vertex_groups.new(name='Bone.036')
for _i, _w in zip([287, 322, 324, 325, 326, 328, 329, 332, 341, 346, 348, 357, 359, 361, 387, 412, 413, 414, 415, 416, 417], [0.0666, 0.8985, 0.954, 0.8765, 0.03125, 0.9487, 0.06473, 0.4687, 0.02427, 0.003868, 0.9377, 0.0469, 0.03858, 0.4689, 0.8087, 0.0278, 0.8728, 0.1613, 0.9394, 0.9134, 0.9243]): _vg.add([_i], _w, 'REPLACE')
_vg = ob_cylinder.vertex_groups.new(name='Bone.037')
for _i, _w in zip([330, 332, 333, 357, 359, 361, 387, 390, 391, 400, 401, 402, 403, 404, 405, 406, 407, 413, 416, 417], [0.06161, 0.5214, 0.07037, 0.8457, 0.8617, 0.524, 0.02382, 0.01537, 0.03608, 0.8922, 0.3079, 0.295, 0.872, 0.02578, 0.03235, 0.03524, 0.04111, 0.03482, 0.0007762, 0.002215]): _vg.add([_i], _w, 'REPLACE')
_vg = ob_cylinder.vertex_groups.new(name='Bone.038')
for _i, _w in zip([388, 389, 390, 391, 394, 395, 398, 399, 400, 401, 402, 403, 404, 405, 406, 407, 408, 409, 410, 411, 421], [0.01466, 0.08651, 0.7815, 0.7565, 0.0695, 0.07266, 0.007069, 0.007616, 0.01505, 0.01562, 0.009295, 0.02081, 0.8749, 0.2598, 0.2405, 0.8597, 0.6918, 0.3068, 0.2993, 0.6995, 0.5688]): _vg.add([_i], _w, 'REPLACE')
_vg = ob_cylinder.vertex_groups.new(name='Bone.021')
for _i, _w in zip([5, 6, 7, 8, 9, 11, 66, 67, 68, 69, 70, 73, 74, 75, 76, 77, 82, 83, 234, 235, 236, 237, 238, 239, 240, 241, 242, 243, 288, 289, 290, 291, 292, 293, 294, 295, 296, 297, 298, 299, 300, 301, 302, 313, 314, 315, 316, 342, 343, 344, 345], [0.09579, 0.05917, 0.5955, 0.04985, 0.3418, 0.08751, 0.05075, 0.1345, 0.4253, 0.1497, 0.05973, 0.0008796, 0.0555, 0.1884, 0.08559, 0.02453, 0.0791, 0.03843, 0.1456, 0.7553, 0.1383, 0.721, 0.1007, 0.7676, 0.09046, 0.6635, 0.1174, 0.7048, 0.6583, 0.7106, 0.2367, 0.5871, 0.6689, 0.2718, 0.2382, 0.1036, 0.26, 0.2856, 0.09982, 0.06384, 0.02056, 0.1066, 0.1155, 0.08737, 0.09778, 0.1419, 0.1622, 0.6883, 0.5852, 0.1066, 0.139]): _vg.add([_i], _w, 'REPLACE')
_vg = ob_cylinder.vertex_groups.new(name='Bone.039')
for _i, _w in zip([14, 15, 16, 17, 18, 19, 20, 21, 22, 23, 24, 25, 26, 27, 28, 29, 30, 31, 32, 33, 34, 35, 36, 37, 38, 39, 40, 41, 42, 43, 44, 45, 46, 47, 48, 212, 213, 214, 215, 216, 217, 231, 232, 233, 247, 249, 250, 251, 252, 253, 254, 255, 256, 257, 258], [0.09666, 0.08926, 0.07054, 0.03579, 0.05468, 0.08033, 0.09477, 0.2894, 0.2789, 0.2505, 0.1924, 0.2213, 0.2734, 0.2896, 0.8139, 0.8317, 0.8345, 0.7746, 0.6914, 0.7737, 0.7992, 0.9126, 0.9098, 0.9109, 0.9201, 0.9426, 0.9322, 0.9204, 0.07057, 0.07581, 0.07997, 0.08614, 0.05146, 0.05357, 0.06206, 0.3432, 0.7718, 0.8924, 0.9464, 0.9474, 0.9382, 0.06191, 0.05669, 0.07455, 0.01344, 0.01575, 0.02558, 0.07602, 0.1037, 0.05083, 0.05649, 0.07589, 0.2071, 0.2356, 0.09425]): _vg.add([_i], _w, 'REPLACE')
_vg = ob_cylinder.vertex_groups.new(name='Bone.040')
for _i, _w in zip([35, 36, 37, 38, 39, 40, 41, 42, 43, 44, 45, 46, 47, 48, 49, 50, 51, 52, 53, 54, 55, 56, 57, 58, 59, 60, 61, 62, 211, 215, 216, 217, 218, 219, 220, 221, 222, 223, 224, 225, 226, 227, 230, 231, 232, 233, 275, 276, 277, 278, 281, 282, 283, 429, 430, 431, 432, 433, 434, 435, 436, 437, 438, 441], [0.08278, 0.08556, 0.08388, 0.07396, 0.05052, 0.06265, 0.07497, 0.9271, 0.921, 0.915, 0.9045, 0.9402, 0.943, 0.9357, 0.9339, 0.9061, 0.8412, 0.6675, 0.6799, 0.8661, 0.9416, 0.4712, 0.4601, 0.3707, 0.165, 0.09341, 0.1847, 0.4281, 0.1076, 0.03811, 0.04246, 0.0582, 0.1625, 0.2516, 0.4167, 0.4744, 0.1971, 0.2267, 0.2715, 0.1277, 0.1112, 0.1291, 0.05711, 0.9244, 0.9292, 0.9124, 0.02864, 0.1454, 0.2606, 0.08918, 0.01111, 0.1051, 0.07644, 0.7237, 0.5586, 0.3125, 0.4513, 0.7154, 0.1718, 0.1569, 0.1117, 0.1254, 0.1432, 0.05178]): _vg.add([_i], _w, 'REPLACE')
_vg = ob_cylinder.vertex_groups.new(name='Bone.041')
for _i, _w in zip([49, 50, 51, 52, 53, 54, 55, 56, 57, 58, 59, 60, 61, 62, 208, 209, 210, 211, 218, 219, 220, 221, 223, 224, 225, 226, 227, 228, 229, 230, 275, 276, 277, 281, 282, 283, 284, 422, 423, 424, 425, 429, 430, 431, 432, 433, 434, 435, 436, 437, 438, 439, 440, 441], [0.05178, 0.06895, 0.0852, 0.07923, 0.0109, 0.01327, 0.02354, 0.4971, 0.4474, 0.3022, 0.4703, 0.8454, 0.7969, 0.563, 0.6903, 0.8295, 0.8974, 0.8093, 0.009589, 0.0513, 0.07131, 0.009502, 0.1772, 0.2034, 0.2555, 0.1583, 0.1127, 0.6043, 0.5288, 0.3911, 0.0162, 0.1113, 0.01523, 0.06209, 0.2252, 0.2916, 0.04151, 0.3392, 0.1962, 0.1296, 0.07809, 0.09238, 0.1454, 0.2045, 0.04875, 0.07214, 0.431, 0.3739, 0.5131, 0.615, 0.6252, 0.4264, 0.4799, 0.5079]): _vg.add([_i], _w, 'REPLACE')
_vg = ob_cylinder.vertex_groups.new(name='Bone.042')
for _i, _w in zip([51, 52, 53, 54, 57, 58, 59, 218, 219, 220, 221, 222, 223, 224, 225, 226, 227, 230, 259, 260, 261, 262, 263, 264, 265, 266, 267, 268, 269, 270, 271, 272, 273, 274, 275, 276, 277, 278, 279, 280, 281, 282, 283, 284, 285, 286, 425, 426, 427, 428, 429, 430, 431, 432, 433, 434, 435, 436, 437, 438, 441, 442, 443, 444], [0.02771, 0.1419, 0.2554, 0.08786, 0.01167, 0.1053, 0.07699, 0.7115, 0.5494, 0.3074, 0.4443, 0.7046, 0.1723, 0.1574, 0.113, 0.1276, 0.1457, 0.05291, 0.07966, 0.0829, 0.08241, 0.07406, 0.05075, 0.06093, 0.07191, 0.9307, 0.924, 0.9162, 0.9031, 0.9382, 0.9443, 0.9389, 0.9374, 0.909, 0.8409, 0.6609, 0.6751, 0.8656, 0.9445, 0.4716, 0.4597, 0.3688, 0.1588, 0.08657, 0.1756, 0.4286, 0.1044, 0.04346, 0.0473, 0.0599, 0.1537, 0.2434, 0.4093, 0.4685, 0.189, 0.2231, 0.2685, 0.1217, 0.1052, 0.1233, 0.054, 0.92, 0.9249, 0.909]): _vg.add([_i], _w, 'REPLACE')
_vg = ob_cylinder.vertex_groups.new(name='Bone.043')
for _i, _w in zip([51, 52, 53, 57, 58, 59, 60, 208, 209, 210, 211, 218, 219, 220, 221, 222, 223, 224, 225, 226, 227, 228, 229, 230, 273, 274, 275, 276, 277, 278, 279, 280, 281, 282, 283, 284, 285, 286, 422, 423, 424, 425, 429, 430, 431, 432, 434, 435, 436, 437, 438, 439, 440, 441], [0.01574, 0.1088, 0.0151, 0.0616, 0.2215, 0.287, 0.04509, 0.3348, 0.1944, 0.1297, 0.0792, 0.09417, 0.1452, 0.2017, 0.04929, 0.07348, 0.4235, 0.3673, 0.5031, 0.6023, 0.6122, 0.4204, 0.4725, 0.4987, 0.04855, 0.06688, 0.08477, 0.07977, 0.00988, 0.01178, 0.01941, 0.4973, 0.4475, 0.3006, 0.4725, 0.8548, 0.8077, 0.5635, 0.6888, 0.8304, 0.9011, 0.8139, 0.006415, 0.05005, 0.07083, 0.007892, 0.1738, 0.2004, 0.2529, 0.1539, 0.108, 0.6014, 0.5247, 0.3861]): _vg.add([_i], _w, 'REPLACE')
_vg = ob_cylinder.vertex_groups.new(name='Bone.044')
for _i, _w in zip([18, 24, 25, 26, 30, 31, 32, 33, 213, 244, 245, 246, 247, 248, 249, 250, 251, 252, 253, 254, 255, 256, 257, 258, 259, 260, 261, 262, 263, 264, 265, 266, 267, 268, 269, 270, 271, 272, 426, 427, 428, 442, 443, 444], [0.001166, 0.05405, 0.07429, 0.004744, 0.01384, 0.1164, 0.133, 0.0427, 0.03996, 0.08448, 0.07661, 0.0534, 0.05945, 0.08004, 0.264, 0.2492, 0.1915, 0.1972, 0.2511, 0.7686, 0.7689, 0.6598, 0.5848, 0.7242, 0.9149, 0.9099, 0.9068, 0.9074, 0.9285, 0.9316, 0.9232, 0.06699, 0.07271, 0.07825, 0.08616, 0.05239, 0.05204, 0.05891, 0.9372, 0.933, 0.9209, 0.06467, 0.05928, 0.07621]): _vg.add([_i], _w, 'REPLACE')
_vg = ob_cylinder.vertex_groups.new(name='R_collar')
for _i, _w in zip([5, 6, 7, 8, 9, 11, 66, 67, 68, 69, 73, 74, 75, 76, 81, 82, 234, 235, 236, 237, 238, 239, 240, 241, 242, 243, 288, 289, 290, 291, 292, 293, 294, 295, 296, 297, 298, 299, 300, 301, 302, 313, 314, 315, 316, 317, 342, 343, 344, 345], [0.02417, 0.01338, 0.1608, 0.02699, 0.2613, 0.04471, 0.036, 0.1086, 0.1886, 0.05687, 0.006114, 0.06015, 0.09837, 0.02021, 0.002977, 0.03889, 0.1314, 0.7327, 0.118, 0.666, 0.08184, 0.6067, 0.08769, 0.7528, 0.1178, 0.8585, 0.7947, 0.6573, 0.2471, 0.6221, 0.7695, 0.2995, 0.2407, 0.1179, 0.2328, 0.2916, 0.1059, 0.07144, 0.0325, 0.08347, 0.1074, 0.7901, 0.09936, 0.2124, 0.1042, 0.1227, 0.6026, 0.6703, 0.1504, 0.09946]): _vg.add([_i], _w, 'REPLACE')
_vg = ob_cylinder.vertex_groups.new(name='r_arm_top')
for _i, _w in zip([234, 235, 236, 237, 239, 242, 243, 313, 314, 315, 316, 317, 319, 320, 342, 343, 344, 345], [0.05858, 0.1838, 0.04659, 0.2369, 0.06633, 0.01001, 0.127, 0.1847, 0.8488, 0.6982, 0.8707, 0.8441, 0.01085, 0.007141, 0.2437, 0.1644, 0.7806, 0.8635]): _vg.add([_i], _w, 'REPLACE')
_vg = ob_cylinder.vertex_groups.new(name='r_arm_bottom')
for _i, _w in zip([314, 315, 317, 318, 319, 320, 321, 344, 346, 347], [0.02361, 0.06153, 0.00638, 0.9683, 0.9227, 0.9454, 0.9776, 0.02758, 0.9385, 0.9533]): _vg.add([_i], _w, 'REPLACE')
_vg = ob_cylinder.vertex_groups.new(name='r_thumb_base')
for _i, _w in zip([287, 319, 322, 323, 325, 327, 335, 336, 341, 347, 350, 412, 414], [0.8833, 0.03651, 0.05362, 0.9216, 0.09096, 0.002045, 0.01635, 0.01007, 0.9169, 0.002453, 0.9171, 0.07606, 0.8166]): _vg.add([_i], _w, 'REPLACE')
_vg = ob_cylinder.vertex_groups.new(name='r_thumb_bottom')
for _i, _w in zip([323, 327, 331, 334, 335, 336, 338, 340, 341, 349, 350, 351, 362, 412], [0.04592, 0.9109, 0.04142, 0.9491, 0.916, 0.8499, 0.04374, 0.02449, 0.002258, 0.9705, 0.02029, 0.0142, 0.01133, 0.4245]): _vg.add([_i], _w, 'REPLACE')
_vg = ob_cylinder.vertex_groups.new(name='r_thumb_top')
for _i, _w in zip([327, 331, 334, 335, 337, 338, 339, 352, 353, 354, 355, 356], [0.05839, 0.9528, 0.0003018, 0.02813, 0.9865, 0.951, 0.9822, 0.9921, 0.9968, 0.9924, 0.9965, 0.9954]): _vg.add([_i], _w, 'REPLACE')
_vg = ob_cylinder.vertex_groups.new(name='r_index_base')
for _i, _w in zip([336, 340, 351, 362, 412], [0.06363, 0.4056, 0.9024, 0.4219, 0.01377]): _vg.add([_i], _w, 'REPLACE')
_vg = ob_cylinder.vertex_groups.new(name='r_index_bottom')
for _i, _w in zip([330, 333, 340, 358, 360, 362, 363, 364, 365, 377, 378], [0.04456, 0.05649, 0.5283, 0.8769, 0.9478, 0.5164, 0.0005717, 0.04266, 0.0409, 0.003332, 0.00238]): _vg.add([_i], _w, 'REPLACE')
_vg = ob_cylinder.vertex_groups.new(name='r_index_top')
for _i, _w in zip([358, 363, 364, 365, 366, 367, 368, 369, 370, 371, 372, 373, 374, 375, 376, 377, 378, 379, 380, 381, 382, 383, 384, 385, 386, 418, 419], [0.01379, 0.9603, 0.9482, 0.9549, 0.964, 0.9921, 0.9821, 0.9833, 0.9921, 0.8572, 0.726, 0.7246, 0.8564, 0.06651, 0.06257, 0.8614, 0.8916, 0.1343, 0.1375, 0.8289, 0.8517, 0.2797, 0.2927, 0.5299, 0.5426, 0.812, 0.3899]): _vg.add([_i], _w, 'REPLACE')
_vg = ob_cylinder.vertex_groups.new(name='r_middle_base')
for _i, _w in zip([324, 325, 328, 329, 341, 412, 413, 414, 415], [0.04547, 0.8404, 0.004499, 0.904, 0.03612, 0.4217, 0.01828, 0.1575, 0.1775]): _vg.add([_i], _w, 'REPLACE')
_vg = ob_cylinder.vertex_groups.new(name='r_middle_bottom')
for _i, _w in zip([330, 333, 358, 359, 388, 389], [0.8426, 0.818, 0.03948, 0.02697, 0.0307, 0.05077]): _vg.add([_i], _w, 'REPLACE')
_vg = ob_cylinder.vertex_groups.new(name='r_middle_top')
for _i, _w in zip([371, 372, 373, 374, 375, 376, 377, 378, 379, 380, 381, 382, 383, 384, 385, 386, 418, 419], [0.142, 0.273, 0.2744, 0.1427, 0.9081, 0.9153, 0.1053, 0.07878, 0.8646, 0.8615, 0.1697, 0.147, 0.7197, 0.7067, 0.4694, 0.4566, 0.1871, 0.6094]): _vg.add([_i], _w, 'REPLACE')
_vg = ob_cylinder.vertex_groups.new(name='r_ring_base')
for _i, _w in zip([287, 322, 324, 326, 328, 330, 348, 350, 351, 357, 387], [0.07824, 0.8842, 0.02012, 0.9387, 0.09011, 0.0173, 0.2285, 0.0004198, 0.02206, 0.4575, 0.08118]): _vg.add([_i], _w, 'REPLACE')
_vg = ob_cylinder.vertex_groups.new(name='r_ring_bottom')
for _i, _w in zip([330, 333, 357, 359, 388, 389, 390, 391, 395, 400, 401, 402, 403, 405, 406], [0.002281, 0.05284, 0.4828, 0.8572, 0.01606, 0.1047, 0.1383, 0.7198, 0.03619, 0.01497, 0.7541, 0.7985, 0.02616, 0.05884, 0.06258]): _vg.add([_i], _w, 'REPLACE')
_vg = ob_cylinder.vertex_groups.new(name='r_ring_top')
for _i, _w in zip([388, 389, 390, 391, 392, 393, 394, 395, 396, 397, 398, 399, 401, 402, 404, 405, 406, 407, 408, 409, 410, 411, 420, 421], [0.9195, 0.8374, 0.831, 0.2629, 0.9959, 0.9921, 0.9813, 0.955, 0.9936, 0.9927, 0.9888, 0.9854, 0.0391, 0.02775, 0.04278, 0.7125, 0.7316, 0.04904, 0.2934, 0.7175, 0.726, 0.2866, 0.9915, 0.4348]): _vg.add([_i], _w, 'REPLACE')
_vg = ob_cylinder.vertex_groups.new(name='r_pinky_base')
for _i, _w in zip([322, 324, 325, 326, 328, 329, 332, 346, 348, 359, 361, 387, 413, 415, 416, 417], [0.05482, 0.8949, 0.0628, 0.01153, 0.8572, 0.0249, 0.4804, 0.01054, 0.7301, 0.02795, 0.4894, 0.9041, 0.9423, 0.7838, 0.9595, 0.9683]): _vg.add([_i], _w, 'REPLACE')
_vg = ob_cylinder.vertex_groups.new(name='r_pinky_bottom')
for _i, _w in zip([332, 359, 361, 400, 401, 402, 403, 416, 417], [0.4777, 0.00921, 0.4887, 0.9434, 0.1586, 0.142, 0.9367, 0.008154, 0.01138]): _vg.add([_i], _w, 'REPLACE')
_vg = ob_cylinder.vertex_groups.new(name='r_pinky_top')
for _i, _w in zip([404, 405, 406, 407, 408, 409, 410, 411, 421], [0.9295, 0.2105, 0.1884, 0.9211, 0.6968, 0.2682, 0.2599, 0.703, 0.5544]): _vg.add([_i], _w, 'REPLACE')
_vg = ob_cylinder.vertex_groups.new(name='l_hip')
for _i, _w in zip([14, 15, 16, 17, 18, 19, 20, 21, 22, 23, 24, 25, 26, 27, 28, 29, 30, 31, 32, 33, 34, 212, 213, 214, 251, 252, 256, 257, 258], [0.1203, 0.115, 0.102, 0.03696, 0.05079, 0.1092, 0.1194, 0.3453, 0.3435, 0.3843, 0.143, 0.1842, 0.4634, 0.3625, 0.05059, 0.04699, 0.1303, 0.3718, 0.4317, 0.5411, 0.1509, 0.4919, 0.4825, 0.4773, 0.03588, 0.06307, 0.09237, 0.1283, 0.01011]): _vg.add([_i], _w, 'REPLACE')
_vg = ob_cylinder.vertex_groups.new(name='l_leg_top')
for _i, _w in zip([14, 15, 16, 17, 19, 20, 21, 22, 23, 24, 25, 26, 27, 28, 29, 30, 31, 32, 33, 34, 35, 36, 37, 38, 39, 40, 41, 42, 43, 44, 45, 46, 47, 48, 215, 216, 217, 231, 232, 233, 256], [0.1464, 0.1344, 0.08122, 0.002522, 0.06883, 0.1282, 0.4793, 0.4557, 0.2464, 0.06509, 0.03342, 0.1553, 0.4255, 0.9221, 0.9083, 0.705, 0.1056, 0.03904, 0.2637, 0.7856, 0.9399, 0.9307, 0.9172, 0.9033, 0.9154, 0.9332, 0.947, 0.06253, 0.06787, 0.07473, 0.08525, 0.05602, 0.05226, 0.05617, 0.909, 0.9045, 0.9019, 0.06782, 0.06394, 0.07763, 0.003415]): _vg.add([_i], _w, 'REPLACE')
_vg = ob_cylinder.vertex_groups.new(name='l_leg_bottom')
for _i, _w in zip([35, 36, 37, 38, 39, 40, 41, 42, 43, 44, 45, 46, 47, 48, 49, 50, 51, 52, 53, 54, 55, 56, 57, 58, 59, 60, 61, 62, 211, 215, 216, 217, 218, 219, 220, 221, 222, 223, 224, 225, 226, 227, 230, 231, 232, 233, 275, 276, 277, 278, 281, 282, 283, 429, 430, 431, 432, 433, 434, 435, 436, 437, 438, 441], [0.05985, 0.0662, 0.0744, 0.0774, 0.05773, 0.05372, 0.05341, 0.9354, 0.9289, 0.9195, 0.9033, 0.9335, 0.9439, 0.9419, 0.9265, 0.8857, 0.8044, 0.6276, 0.6887, 0.8853, 0.9455, 0.4019, 0.4452, 0.3588, 0.148, 0.06313, 0.09333, 0.177, 0.05857, 0.06722, 0.06837, 0.07405, 0.1818, 0.2582, 0.4038, 0.465, 0.2108, 0.2176, 0.2616, 0.1228, 0.1104, 0.1279, 0.06001, 0.9156, 0.9186, 0.9066, 0.04298, 0.1515, 0.2505, 0.07463, 0.006511, 0.1064, 0.07798, 0.6763, 0.5239, 0.3021, 0.4552, 0.6871, 0.1779, 0.1619, 0.1145, 0.1296, 0.148, 0.05581]): _vg.add([_i], _w, 'REPLACE')
_vg = ob_cylinder.vertex_groups.new(name='l_foot')
for _i, _w in zip([49, 50, 51, 52, 53, 54, 55, 56, 57, 58, 59, 60, 61, 62, 208, 209, 210, 211, 218, 219, 220, 221, 222, 223, 224, 225, 226, 227, 228, 229, 230, 275, 276, 277, 281, 282, 283, 284, 422, 423, 424, 425, 429, 430, 431, 432, 433, 434, 435, 436, 437, 438, 439, 440, 441], [0.06018, 0.0848, 0.1077, 0.09958, 0.008102, 0.00717, 0.02789, 0.5706, 0.473, 0.3222, 0.4979, 0.8859, 0.8928, 0.8146, 0.7049, 0.8465, 0.9185, 0.88, 0.02728, 0.06335, 0.087, 0.009217, 0.004941, 0.1911, 0.2197, 0.2762, 0.1749, 0.1265, 0.6175, 0.5435, 0.4096, 0.0285, 0.1184, 0.009218, 0.05339, 0.212, 0.2755, 0.02773, 0.312, 0.1698, 0.1033, 0.05801, 0.1037, 0.1521, 0.2041, 0.04471, 0.0765, 0.4126, 0.3561, 0.4859, 0.5846, 0.5972, 0.3987, 0.4495, 0.4744]): _vg.add([_i], _w, 'REPLACE')
_vg = ob_cylinder.vertex_groups.new(name='r_hip')
for _i, _w in zip([17, 18, 23, 24, 25, 26, 30, 31, 32, 33, 34, 212, 213, 214, 244, 245, 246, 247, 248, 249, 250, 251, 252, 253, 254, 255, 256, 257, 258], [0.03681, 0.05071, 0.03589, 0.143, 0.1842, 0.06307, 0.09237, 0.3718, 0.4317, 0.1283, 0.01011, 0.4919, 0.4825, 0.4773, 0.1198, 0.1145, 0.1016, 0.1087, 0.1188, 0.3452, 0.3434, 0.3842, 0.4633, 0.3624, 0.05058, 0.04697, 0.1303, 0.5411, 0.1509]): _vg.add([_i], _w, 'REPLACE')
_vg = ob_cylinder.vertex_groups.new(name='r_leg_top')
for _i, _w in zip([17, 24, 25, 30, 31, 32, 244, 245, 246, 247, 248, 249, 250, 251, 252, 253, 254, 255, 256, 257, 258, 259, 260, 261, 262, 263, 264, 265, 266, 267, 268, 269, 270, 271, 272, 426, 427, 428, 442, 443, 444], [0.002377, 0.06506, 0.03335, 0.003413, 0.1056, 0.03903, 0.1458, 0.1338, 0.08083, 0.06846, 0.1276, 0.4792, 0.4556, 0.2462, 0.1552, 0.4254, 0.9221, 0.9083, 0.705, 0.2637, 0.7856, 0.9399, 0.9307, 0.9172, 0.9033, 0.9154, 0.9332, 0.947, 0.06253, 0.06787, 0.07473, 0.08526, 0.056, 0.05225, 0.05617, 0.909, 0.9045, 0.9019, 0.06784, 0.06384, 0.07764]): _vg.add([_i], _w, 'REPLACE')
_vg = ob_cylinder.vertex_groups.new(name='r_leg_bottom')
for _i, _w in zip([51, 52, 53, 54, 57, 58, 59, 218, 219, 220, 221, 222, 223, 224, 225, 226, 227, 230, 259, 260, 261, 262, 263, 264, 265, 266, 267, 268, 269, 270, 271, 272, 273, 274, 275, 276, 277, 278, 279, 280, 281, 282, 283, 284, 285, 286, 425, 426, 427, 428, 429, 430, 431, 432, 433, 434, 435, 436, 437, 438, 441, 442, 443, 444], [0.04282, 0.1512, 0.2508, 0.07471, 0.006539, 0.1065, 0.07779, 0.6721, 0.523, 0.3016, 0.4557, 0.6818, 0.178, 0.1619, 0.1142, 0.1293, 0.1474, 0.05571, 0.05985, 0.06619, 0.0744, 0.0774, 0.05773, 0.05372, 0.05341, 0.9354, 0.9289, 0.9195, 0.9032, 0.9335, 0.9439, 0.9419, 0.9265, 0.8857, 0.8044, 0.6275, 0.6893, 0.8854, 0.9456, 0.4019, 0.4452, 0.359, 0.1478, 0.06311, 0.09333, 0.177, 0.05857, 0.06722, 0.06837, 0.07405, 0.1792, 0.2576, 0.4034, 0.466, 0.2073, 0.2179, 0.2618, 0.1226, 0.1102, 0.1277, 0.06, 0.9156, 0.9187, 0.9066]): _vg.add([_i], _w, 'REPLACE')
_vg = ob_cylinder.vertex_groups.new(name='r_foot')
for _i, _w in zip([51, 52, 53, 57, 58, 59, 60, 61, 62, 208, 209, 210, 211, 218, 219, 220, 221, 222, 223, 224, 225, 226, 227, 228, 229, 230, 273, 274, 275, 276, 277, 278, 279, 280, 281, 282, 283, 284, 285, 286, 422, 423, 424, 425, 429, 430, 431, 432, 433, 434, 435, 436, 437, 438, 439, 440, 441], [0.02131, 1.299e-11, 0.00974, 0.0004185, 1.36e-12, 1.2e-11, 9.829e-16, 0.0, 0.0, 3.853e-14, 0.0003371, 1.065e-08, 0.07335, 0.000461, 3.812e-11, 0.06121, 0.04566, 0.01627, 4.351e-05, 0.03171, 3.207e-10, 0.0007574, 0.03815, 0.05567, 0.02786, 0.01021, 0.3283, 0.0848, 0.1077, 0.09957, 0.008035, 0.007152, 0.02789, 0.8723, 0.8723, 0.8723, 0.8643, 0.8723, 0.8723, 0.8146, 0.8723, 0.8723, 0.8723, 0.8723, 0.02655, 0.05813, 0.08698, 0.008955, 0.2762, 0.8633, 0.8708, 0.8472, 0.8613, 0.3416, 0.8647, 0.8583, 0.665]): _vg.add([_i], _w, 'REPLACE')
_m = ob_cylinder.modifiers.new('Armature', 'ARMATURE')
_m.object = ob_root
ob_cylinder_001.location = (0.0, 0.0, 0.0)
ob_cylinder_001.lineart.crease_threshold = 0.0
ob_lamp.location = (4.076, 1.005, 5.904)
ob_lamp.rotation_euler = (0.6503, 0.05522, 1.866)
ob_lamp.lock_rotations_4d = False
ob_lamp.empty_display_type = 'ARROWS'
ob_lamp.color = (0.0, 0.0, 0.0, 0.0)
ob_lamp.lineart.crease_threshold = 0.0
ob_camera.location = (7.481, -6.508, 5.344)
ob_camera.rotation_euler = (1.109, 0.0, 0.8149)
ob_camera.lock_rotations_4d = False
ob_camera.empty_display_type = 'ARROWS'
ob_camera.color = (0.0, 0.0, 0.0, 0.0)
ob_camera.display_type = 'WIRE'
ob_camera.lineart.crease_threshold = 0.0

# ---- collection membership
col_collection_1.objects.link(ob_root)
col_collection_1.objects.link(ob_cylinder)
col_collection_1.objects.link(ob_cylinder_001)
col_collection_1.objects.link(ob_lamp)
col_collection_1.objects.link(ob_camera)

# ---- scene / render settings (as saved in the file)
scene.camera = ob_camera
scene.frame_start = 1; scene.frame_end = 250; scene.frame_set(1)
scene.render.engine = 'BLENDER_EEVEE_NEXT'
scene.render.resolution_percentage = 50
scene.render.dither_intensity = 0.0
scene.cycles.use_denoising = False
scene.cycles.samples = 128
scene.cycles.sampling_pattern = 'TABULATED_SOBOL'
scene.cycles.use_adaptive_sampling = False
scene.cycles.use_light_tree = False
scene.cycles.blur_glossy = 0.0
scene.cycles.sample_clamp_indirect = 0.0
scene.view_settings.view_transform = 'Standard'
bpy.context.view_layer.update()
